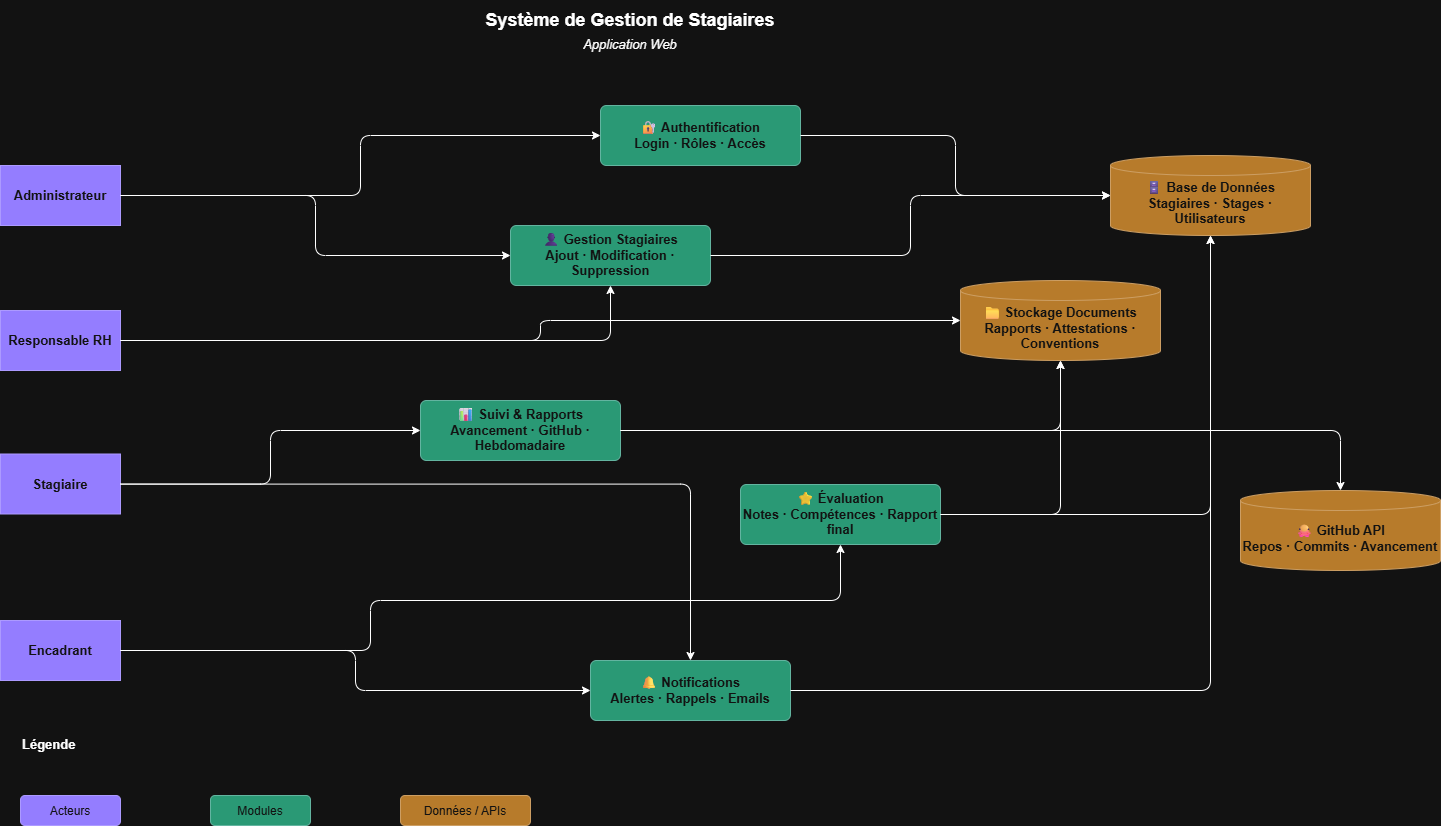

The diagram above was exported from draw.io. Its source (the exported page's mxGraphModel, read from the mxfile embedded in the PNG):
<mxGraphModel dx="3229" dy="1951" grid="1" gridSize="10" guides="1" tooltips="1" connect="1" arrows="1" fold="1" page="1" pageScale="1" pageWidth="1169" pageHeight="827" math="0" shadow="0">
  <root>
    <mxCell id="0" />
    <mxCell id="1" parent="0" />
    <mxCell id="title" parent="1" style="text;html=1;strokeColor=none;fillColor=none;align=center;verticalAlign=middle;whiteSpace=wrap;rounded=0;fontSize=18;fontStyle=1;" value="Système de Gestion de Stagiaires" vertex="1">
      <mxGeometry height="40" width="500" x="250" y="-70" as="geometry" />
    </mxCell>
    <mxCell id="boundary" parent="1" style="points=[[0,0],[0.25,0],[0.5,0],[0.75,0],[1,0],[1,0.25],[1,0.5],[1,0.75],[1,1],[0.75,1],[0.5,1],[0.25,1],[0,1],[0,0.75],[0,0.5],[0,0.25]];shape=mxgraph.lean_mapping.electronic_info_flow_edge;strokeColor=#666666;fillColor=none;dashed=1;dashPattern=8 4;strokeWidth=2;fontSize=13;fontStyle=2;verticalAlign=top;labelPosition=center;labelBackgroundColor=none;" value="Application Web" vertex="1">
      <mxGeometry height="640" width="550" x="225" y="-40" as="geometry" />
    </mxCell>
    <mxCell id="admin" parent="1" style="shape=mxgraph.flowchart.actor;fillColor=#7B61FF;strokeColor=#5A45CC;fontColor=#ffffff;fontSize=13;fontStyle=1;whiteSpace=wrap;" value="Administrateur" vertex="1">
      <mxGeometry height="60" width="120" x="-130" y="95" as="geometry" />
    </mxCell>
    <mxCell id="rh" parent="1" style="shape=mxgraph.flowchart.actor;fillColor=#7B61FF;strokeColor=#5A45CC;fontColor=#ffffff;fontSize=13;fontStyle=1;whiteSpace=wrap;" value="Responsable RH" vertex="1">
      <mxGeometry height="60" width="120" x="-130" y="240" as="geometry" />
    </mxCell>
    <mxCell id="stagiaire" parent="1" style="shape=mxgraph.flowchart.actor;fillColor=#7B61FF;strokeColor=#5A45CC;fontColor=#ffffff;fontSize=13;fontStyle=1;whiteSpace=wrap;" value="Stagiaire" vertex="1">
      <mxGeometry height="60" width="120" x="-130" y="383.5" as="geometry" />
    </mxCell>
    <mxCell id="encadrant" parent="1" style="shape=mxgraph.flowchart.actor;fillColor=#7B61FF;strokeColor=#5A45CC;fontColor=#ffffff;fontSize=13;fontStyle=1;whiteSpace=wrap;" value="Encadrant" vertex="1">
      <mxGeometry height="60" width="120" x="-130" y="550" as="geometry" />
    </mxCell>
    <mxCell id="auth" parent="1" style="rounded=1;whiteSpace=wrap;html=1;fillColor=#1D9E75;strokeColor=#0F6E56;fontColor=#ffffff;fontSize=13;fontStyle=1;arcSize=10;" value="🔐 Authentification&#10;Login · Rôles · Accès" vertex="1">
      <mxGeometry height="60" width="200" x="470" y="35" as="geometry" />
    </mxCell>
    <mxCell id="gestion" parent="1" style="rounded=1;whiteSpace=wrap;html=1;fillColor=#1D9E75;strokeColor=#0F6E56;fontColor=#ffffff;fontSize=13;fontStyle=1;arcSize=10;" value="👤 Gestion Stagiaires&#10;Ajout · Modification · Suppression" vertex="1">
      <mxGeometry height="60" width="200" x="380" y="155" as="geometry" />
    </mxCell>
    <mxCell id="suivi" parent="1" style="rounded=1;whiteSpace=wrap;html=1;fillColor=#1D9E75;strokeColor=#0F6E56;fontColor=#ffffff;fontSize=13;fontStyle=1;arcSize=10;" value="📊 Suivi &amp; Rapports&#10;Avancement · GitHub · Hebdomadaire" vertex="1">
      <mxGeometry height="60" width="200" x="290" y="330" as="geometry" />
    </mxCell>
    <mxCell id="eval" parent="1" style="rounded=1;whiteSpace=wrap;html=1;fillColor=#1D9E75;strokeColor=#0F6E56;fontColor=#ffffff;fontSize=13;fontStyle=1;arcSize=10;" value="⭐ Évaluation&#10;Notes · Compétences · Rapport final" vertex="1">
      <mxGeometry height="60" width="200" x="610" y="414" as="geometry" />
    </mxCell>
    <mxCell id="notif" parent="1" style="rounded=1;whiteSpace=wrap;html=1;fillColor=#1D9E75;strokeColor=#0F6E56;fontColor=#ffffff;fontSize=13;fontStyle=1;arcSize=10;" value="🔔 Notifications&#10;Alertes · Rappels · Emails" vertex="1">
      <mxGeometry height="60" width="200" x="460" y="590" as="geometry" />
    </mxCell>
    <mxCell id="db" parent="1" style="shape=cylinder3;whiteSpace=wrap;html=1;boundedLbl=1;backgroundOutline=1;size=10;fillColor=#BA7517;strokeColor=#854F0B;fontColor=#ffffff;fontSize=13;fontStyle=1;" value="🗄 Base de Données&#10;Stagiaires · Stages · Utilisateurs" vertex="1">
      <mxGeometry height="80" width="200" x="980" y="85" as="geometry" />
    </mxCell>
    <mxCell id="docs" parent="1" style="shape=cylinder3;whiteSpace=wrap;html=1;boundedLbl=1;backgroundOutline=1;size=10;fillColor=#BA7517;strokeColor=#854F0B;fontColor=#ffffff;fontSize=13;fontStyle=1;" value="📁 Stockage Documents&#10;Rapports · Attestations · Conventions" vertex="1">
      <mxGeometry height="80" width="200" x="830" y="210" as="geometry" />
    </mxCell>
    <mxCell id="github" parent="1" style="shape=cylinder3;whiteSpace=wrap;html=1;boundedLbl=1;backgroundOutline=1;size=10;fillColor=#BA7517;strokeColor=#854F0B;fontColor=#ffffff;fontSize=13;fontStyle=1;" value="🐙 GitHub API&#10;Repos · Commits · Avancement" vertex="1">
      <mxGeometry height="80" width="200" x="1110" y="420" as="geometry" />
    </mxCell>
    <mxCell id="e1" edge="1" parent="1" source="admin" style="edgeStyle=orthogonalEdgeStyle;" target="auth">
      <mxGeometry relative="1" as="geometry" />
    </mxCell>
    <mxCell id="e2" edge="1" parent="1" source="admin" style="edgeStyle=orthogonalEdgeStyle;" target="gestion">
      <mxGeometry relative="1" as="geometry" />
    </mxCell>
    <mxCell id="e3" edge="1" parent="1" source="rh" style="edgeStyle=orthogonalEdgeStyle;" target="gestion">
      <mxGeometry relative="1" as="geometry" />
    </mxCell>
    <mxCell id="e4" edge="1" parent="1" source="rh" style="edgeStyle=orthogonalEdgeStyle;" target="docs">
      <mxGeometry relative="1" as="geometry" />
    </mxCell>
    <mxCell id="e5" edge="1" parent="1" source="stagiaire" style="edgeStyle=orthogonalEdgeStyle;" target="suivi">
      <mxGeometry relative="1" as="geometry" />
    </mxCell>
    <mxCell id="e6" edge="1" parent="1" source="stagiaire" style="edgeStyle=orthogonalEdgeStyle;" target="notif">
      <mxGeometry relative="1" as="geometry" />
    </mxCell>
    <mxCell id="e7" edge="1" parent="1" source="encadrant" style="edgeStyle=orthogonalEdgeStyle;" target="eval">
      <mxGeometry relative="1" as="geometry">
        <Array as="points">
          <mxPoint x="240" y="580" />
          <mxPoint x="240" y="530" />
          <mxPoint x="710" y="530" />
        </Array>
      </mxGeometry>
    </mxCell>
    <mxCell id="e8" edge="1" parent="1" source="encadrant" style="edgeStyle=orthogonalEdgeStyle;" target="notif">
      <mxGeometry relative="1" as="geometry" />
    </mxCell>
    <mxCell id="e9" edge="1" parent="1" source="auth" style="edgeStyle=orthogonalEdgeStyle;" target="db">
      <mxGeometry relative="1" as="geometry" />
    </mxCell>
    <mxCell id="e10" edge="1" parent="1" source="gestion" style="edgeStyle=orthogonalEdgeStyle;" target="db">
      <mxGeometry relative="1" as="geometry" />
    </mxCell>
    <mxCell id="e11" edge="1" parent="1" source="suivi" style="edgeStyle=orthogonalEdgeStyle;" target="docs">
      <mxGeometry relative="1" as="geometry" />
    </mxCell>
    <mxCell id="e12" edge="1" parent="1" source="suivi" style="edgeStyle=orthogonalEdgeStyle;" target="github">
      <mxGeometry relative="1" as="geometry" />
    </mxCell>
    <mxCell id="e13" edge="1" parent="1" source="eval" style="edgeStyle=orthogonalEdgeStyle;" target="db">
      <mxGeometry relative="1" as="geometry" />
    </mxCell>
    <mxCell id="e14" edge="1" parent="1" source="eval" style="edgeStyle=orthogonalEdgeStyle;" target="docs">
      <mxGeometry relative="1" as="geometry" />
    </mxCell>
    <mxCell id="e15" edge="1" parent="1" source="notif" style="edgeStyle=orthogonalEdgeStyle;" target="db">
      <mxGeometry relative="1" as="geometry" />
    </mxCell>
    <mxCell id="leg_title" parent="1" style="text;html=1;strokeColor=none;fillColor=none;align=left;fontSize=13;fontStyle=1;" value="Légende" vertex="1">
      <mxGeometry height="30" width="100" x="-110" y="660" as="geometry" />
    </mxCell>
    <mxCell id="leg1" parent="1" style="rounded=1;fillColor=#7B61FF;strokeColor=#5A45CC;fontColor=#ffffff;fontSize=12;" value="Acteurs" vertex="1">
      <mxGeometry height="30" width="100" x="-110" y="725" as="geometry" />
    </mxCell>
    <mxCell id="leg2" parent="1" style="rounded=1;fillColor=#1D9E75;strokeColor=#0F6E56;fontColor=#ffffff;fontSize=12;" value="Modules" vertex="1">
      <mxGeometry height="30" width="100" x="80" y="725" as="geometry" />
    </mxCell>
    <mxCell id="leg3" parent="1" style="rounded=1;fillColor=#BA7517;strokeColor=#854F0B;fontColor=#ffffff;fontSize=12;" value="Données / APIs" vertex="1">
      <mxGeometry height="30" width="130" x="270" y="725" as="geometry" />
    </mxCell>
  </root>
</mxGraphModel>